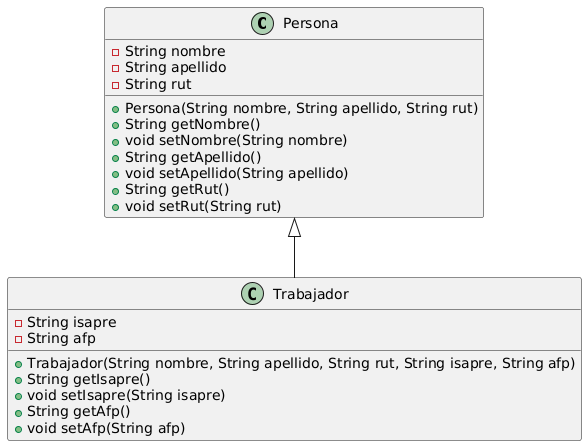

The diagram above was rendered by PlantUML. Its source (embedded in the PNG):
@startuml
class Persona {
  - String nombre
  - String apellido
  - String rut
  + Persona(String nombre, String apellido, String rut)
  + String getNombre()
  + void setNombre(String nombre)
  + String getApellido()
  + void setApellido(String apellido)
  + String getRut()
  + void setRut(String rut)
}

class Trabajador {
  - String isapre
  - String afp
  + Trabajador(String nombre, String apellido, String rut, String isapre, String afp)
  + String getIsapre()
  + void setIsapre(String isapre)
  + String getAfp()
  + void setAfp(String afp)
}

Persona <|-- Trabajador
@enduml